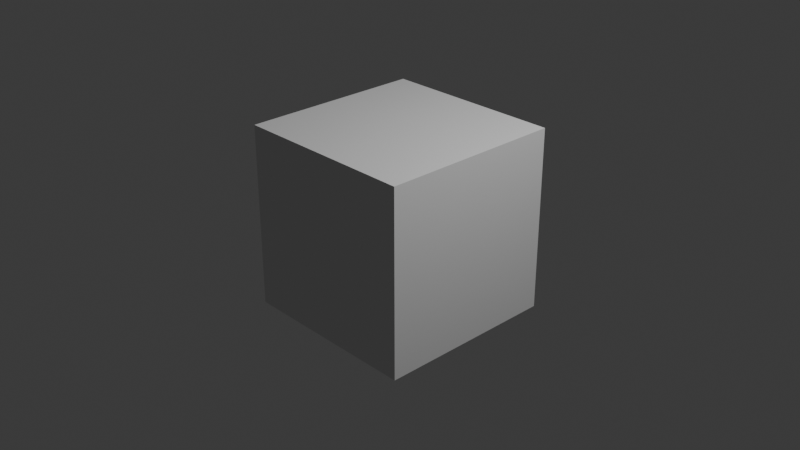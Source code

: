 # Source: untitled.blend  (saved by Blender 4.0.36; exported with 4.5.12 LTS)
import bpy
from mathutils import Matrix  # noqa: F401  (used for matrix-valued properties, if any)

bpy.ops.wm.read_factory_settings(use_empty=True)
scene = bpy.context.scene
scene.name = 'Scene'

# ---- collections
col_collection = bpy.data.collections.new('Collection'); scene.collection.children.link(col_collection)

# ---- world
world_world = bpy.data.worlds.new('World'); scene.world = world_world
world_world.use_nodes = True; world_world.node_tree.nodes.clear()
_N = world_world.node_tree.nodes; _L = world_world.node_tree.links
n0 = _N.new('ShaderNodeOutputWorld'); n0.name = 'World Output'; n0.location = (300, 300)
n1 = _N.new('ShaderNodeBackground'); n1.name = 'Background'; n1.location = (10, 300)
n1.inputs[0].default_value = (0.05088, 0.05088, 0.05088, 1.0)
_L.new(n1.outputs[0], n0.inputs[0])
n0.is_active_output = True
world_world.color = (0.05088, 0.05088, 0.05088)
world_world.use_sun_shadow = False
world_world.sun_shadow_jitter_overblur = 0.0

# ---- cameras
cam_camera = bpy.data.cameras.new('Camera')
cam_camera.clip_end = 100.0
cam_camera.ortho_scale = 7.314

# ---- lights
light_light = bpy.data.lights.new('Light', 'POINT')
light_light.transmission_factor = 0.0
light_light.use_soft_falloff = False
light_light.energy = 1000.0
light_light.shadow_soft_size = 0.1
light_light.shadow_maximum_resolution = 0.006
light_light.use_absolute_resolution = True

# ---- meshes
me_cube = bpy.data.meshes.new('Cube')
me_cube.from_pydata([(-1.0, -1.0, -1.0), (-1.0, -1.0, 1.0), (-1.0, 1.0, -1.0), (-1.0, 1.0, 1.0), (1.0, -1.0, -1.0), (1.0, -1.0, 1.0), (1.0, 1.0, -1.0), (1.0, 1.0, 1.0)], [], [(0, 1, 3, 2), (2, 3, 7, 6), (6, 7, 5, 4), (4, 5, 1, 0), (2, 6, 4, 0), (7, 3, 1, 5)])
_uv = me_cube.uv_layers.new(name='UVMap')
_uv.uv.foreach_set('vector', [0.375, 0.0, 0.625, 0.0, 0.625, 0.25, 0.375, 0.25, 0.375, 0.25, 0.625, 0.25, 0.625, 0.5, 0.375, 0.5, 0.375, 0.5, 0.625, 0.5, 0.625, 0.75, 0.375, 0.75, 0.375, 0.75, 0.625, 0.75, 0.625, 1.0, 0.375, 1.0, 0.125, 0.5, 0.375, 0.5, 0.375, 0.75, 0.125, 0.75, 0.625, 0.5, 0.875, 0.5, 0.875, 0.75, 0.625, 0.75])
me_cube.update()
arm_armature = bpy.data.armatures.new('Armature')  # bones are not reproduced

# ---- objects
ob_light = bpy.data.objects.new('Light', light_light)
ob_camera = bpy.data.objects.new('Camera', cam_camera)
ob_cube = bpy.data.objects.new('Cube', me_cube)
ob_armature = bpy.data.objects.new('Armature', arm_armature)

# ---- transforms, parenting, visibility, modifiers, constraints
ob_light.location = (4.076, 1.005, 5.904)
ob_light.rotation_euler = (0.6503, 0.05522, 1.866)
ob_light.lock_rotations_4d = False
ob_light.empty_display_type = 'ARROWS'
ob_light.color = (0.0, 0.0, 0.0, 0.0)
ob_light.lineart.crease_threshold = 0.0
ob_camera.location = (7.359, -6.926, 4.958)
ob_camera.rotation_euler = (1.109, 0.0, 0.8149)
ob_camera.lock_rotations_4d = False
ob_camera.empty_display_type = 'ARROWS'
ob_camera.color = (0.0, 0.0, 0.0, 0.0)
ob_camera.display_type = 'WIRE'
ob_camera.lineart.crease_threshold = 0.0
ob_cube.parent = ob_armature
ob_cube.location = (0.0, 0.0, 0.0)
_vg = ob_cube.vertex_groups.new(name='Bone')
_vg.add([0, 1, 2, 3, 4, 5, 6, 7], 1.0, 'REPLACE')
_m = ob_cube.modifiers.new('Armature', 'ARMATURE')
_m.object = ob_armature
ob_armature.location = (0.0, 0.0, 0.0)

# ---- collection membership
col_collection.objects.link(ob_light)
col_collection.objects.link(ob_camera)
col_collection.objects.link(ob_cube)
col_collection.objects.link(ob_armature)

# ---- scene / render settings (as saved in the file)
scene.camera = ob_camera
scene.frame_start = 1; scene.frame_end = 250; scene.frame_set(1)
scene.render.engine = 'BLENDER_EEVEE_NEXT'
scene.cycles.sampling_pattern = 'TABULATED_SOBOL'
bpy.context.view_layer.update()
